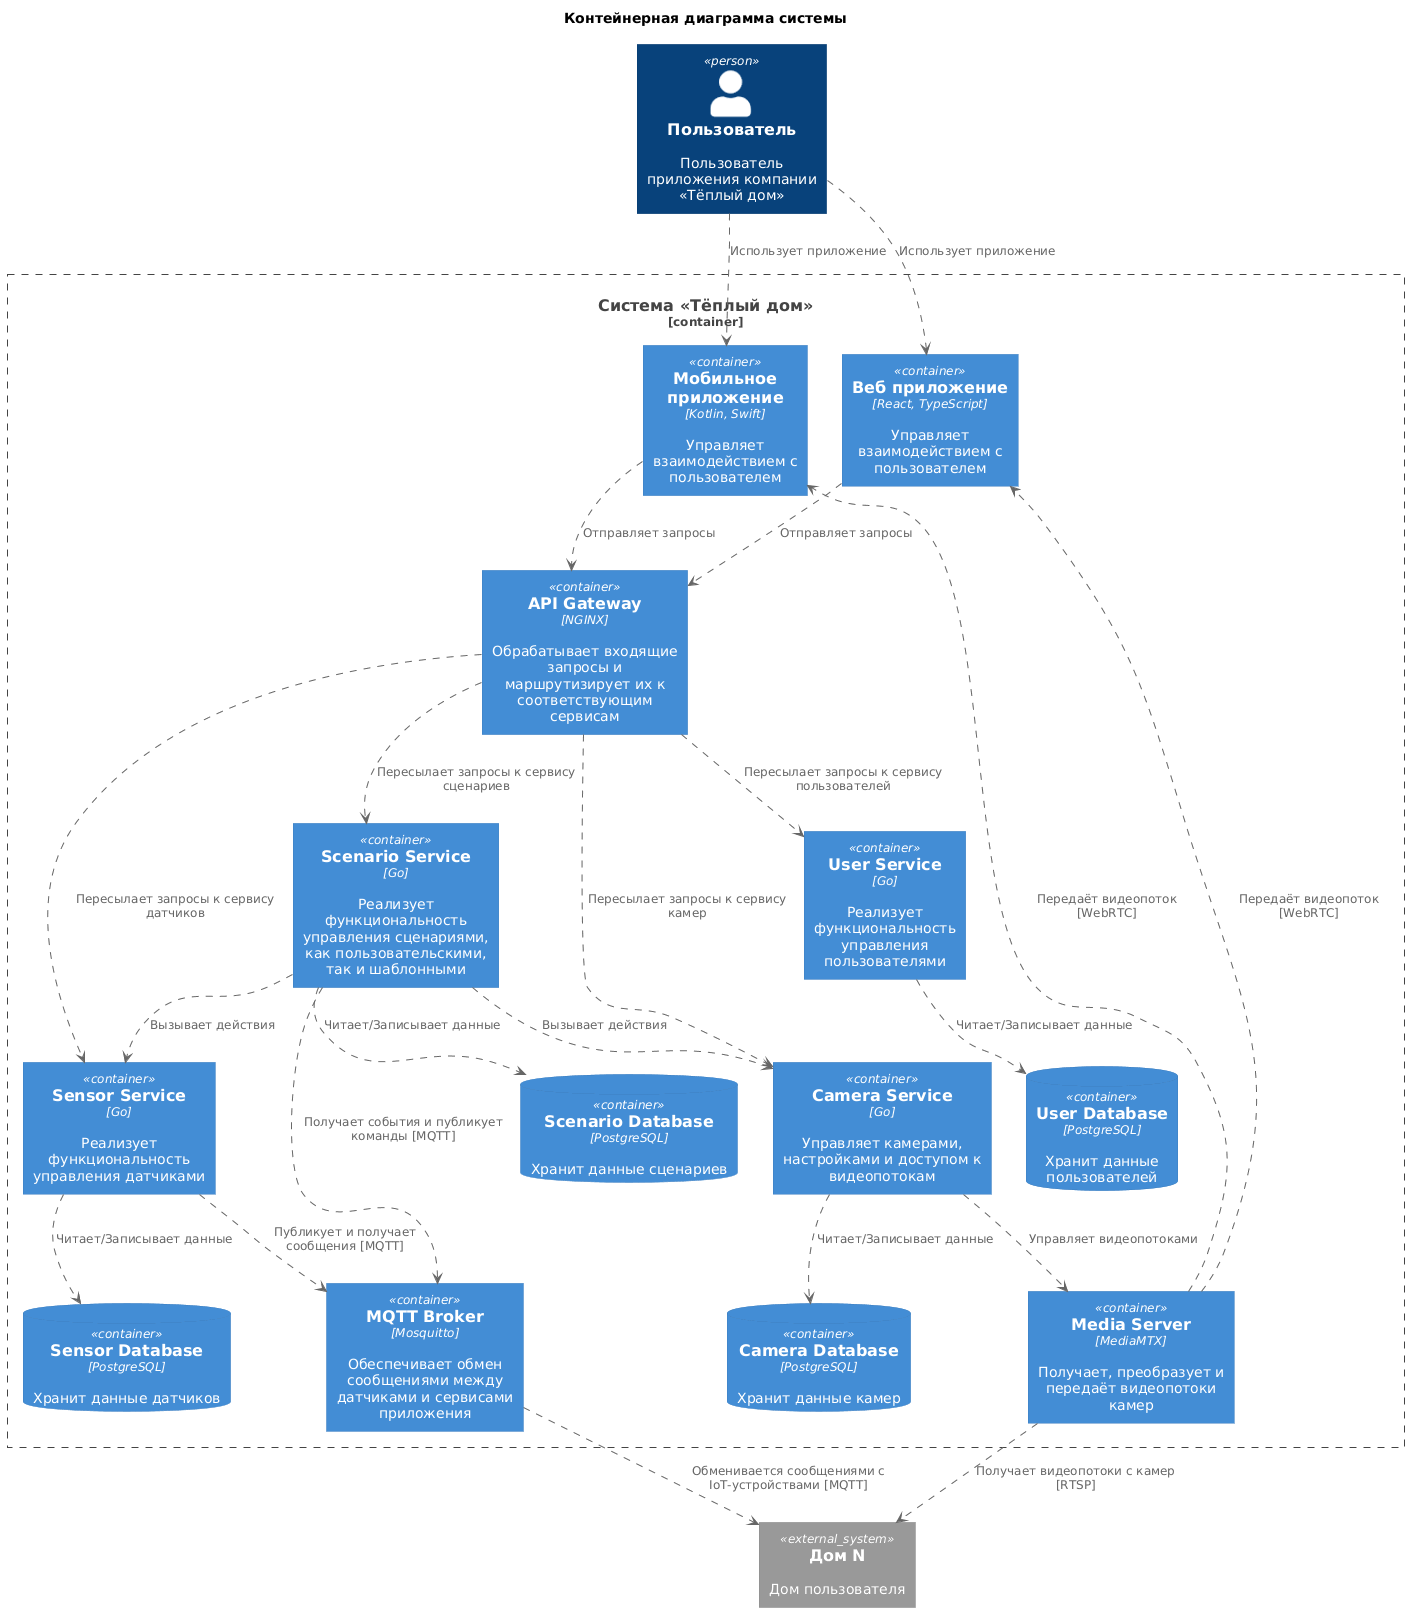

The diagram above was rendered by PlantUML. Its source (embedded in the PNG):
@startuml
title Контейнерная диаграмма системы
!includeurl ../../uml-lib/C4_Container.puml
' Пользователи
Person(user, "Пользователь", 'Пользователь приложения компании «Тёплый дом»')
' Система
Container_Boundary(system, "Система «Тёплый дом»") {
' Мобильное, веб приложения и API Gateway
  Container(WebApp, "Веб приложение", "React, TypeScript", "Управляет взаимодействием с пользователем")
  Container(MobileApp, "Мобильное приложение", "Kotlin, Swift", "Управляет взаимодействием с пользователем")
  Container(ApiGateway, "API Gateway", "NGINX", "Обрабатывает входящие запросы и маршрутизирует их к соответствующим сервисам")
' Сервисы приложения
  Container(SensorService, "Sensor Service", "Go", "Реализует функциональность управления датчиками")
  Container(UserService, "User Service", "Go", "Реализует функциональность управления пользователями")
  Container(ScenarioService, "Scenario Service", "Go", "Реализует функциональность управления сценариями, как пользовательскими, так и шаблонными")
  Container(CameraService, "Camera Service", "Go", "Управляет камерами, настройками и доступом к видеопотокам")
  Container(MediaServer, "Media Server", "MediaMTX", "Получает, преобразует и передаёт видеопотоки камер")
' MQTT брокер
  Container(MqttBroker, "MQTT Broker", "Mosquitto", "Обеспечивает обмен сообщениями между датчиками и сервисами приложения")
' СУБД
  ContainerDb(UserDatabase, "User Database", "PostgreSQL", "Хранит данные пользователей")
  ContainerDb(SensorDatabase, "Sensor Database", "PostgreSQL", "Хранит данные датчиков")
  ContainerDb(CameraDatabase, "Camera Database", "PostgreSQL", "Хранит данные камер")
  ContainerDb(ScenarioDatabase, "Scenario Database", "PostgreSQL", "Хранит данные сценариев")
}
' Внешние системы
System_Ext(home, "Дом N", 'Дом пользователя')
' Взаимодействия пользователя
user ..> WebApp : "Использует приложение"
user ..> MobileApp : "Использует приложение"
' Взаимодействия приложений
WebApp ..> ApiGateway : "Отправляет запросы"
MobileApp ..> ApiGateway : "Отправляет запросы"
' Взаимодействия ApiGateway
ApiGateway ..> SensorService : "Пересылает запросы к сервису датчиков"
ApiGateway ..> CameraService : "Пересылает запросы к сервису камер"
ApiGateway ..> UserService : "Пересылает запросы к сервису пользователей"
ApiGateway ..> ScenarioService : "Пересылает запросы к сервису сценариев"
' Взаимодействия сервисов с базой данных
SensorService ..> SensorDatabase : "Читает/Записывает данные"
CameraService ..> CameraDatabase : "Читает/Записывает данные"
UserService ..> UserDatabase : "Читает/Записывает данные"
ScenarioService ..> ScenarioDatabase : "Читает/Записывает данные"
' Взаимодействия сервисов
MediaServer ..> WebApp : "Передаёт видеопоток [WebRTC]"
MediaServer ..> MobileApp : "Передаёт видеопоток [WebRTC]"
SensorService ..> MqttBroker : "Публикует и получает сообщения [MQTT]"
CameraService ..> MediaServer : "Управляет видеопотоками"
ScenarioService ..> MqttBroker : "Получает события и публикует команды [MQTT]"
ScenarioService ..> SensorService : "Вызывает действия"
ScenarioService ..> CameraService : "Вызывает действия"
' Взаимодействия MQTT брокер
MqttBroker ..> home : "Обменивается сообщениями с IoT-устройствами [MQTT]"
MediaServer ..> home : "Получает видеопотоки с камер [RTSP]"
' Подсказка для рендера
user -[hidden]down-> MobileApp
MobileApp -[hidden]down-> ApiGateway
WebApp -[hidden]left-> MobileApp

ApiGateway -[hidden]down-> ScenarioService
@enduml